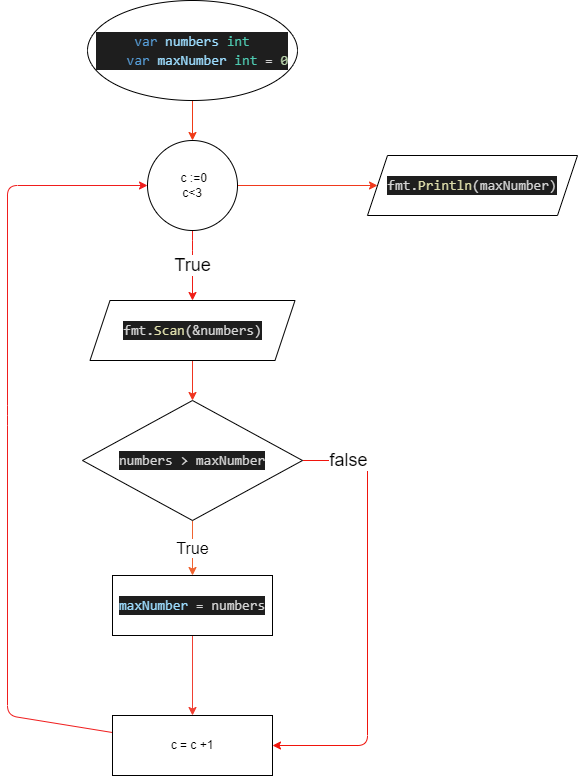

The diagram above was exported from draw.io. Its source (the exported page's mxGraphModel, read from the mxfile embedded in the PNG):
<mxGraphModel dx="1627" dy="690" grid="1" gridSize="10" guides="1" tooltips="1" connect="1" arrows="1" fold="1" page="0" pageScale="1" pageWidth="850" pageHeight="1100" math="0" shadow="0">
  <root>
    <mxCell id="0" />
    <mxCell id="1" parent="0" />
    <mxCell id="5" value="" style="edgeStyle=none;html=1;strokeColor=#F03A16;" parent="1" source="3" target="4" edge="1">
      <mxGeometry relative="1" as="geometry" />
    </mxCell>
    <mxCell id="3" value="&lt;div style=&quot;color: rgb(212, 212, 212); background-color: rgb(30, 30, 30); font-family: Consolas, &amp;quot;Courier New&amp;quot;, monospace; font-size: 14px; line-height: 19px;&quot;&gt;&lt;div&gt;&lt;span style=&quot;color: #569cd6;&quot;&gt;var&lt;/span&gt; &lt;span style=&quot;color: #9cdcfe;&quot;&gt;numbers&lt;/span&gt; &lt;span style=&quot;color: #4ec9b0;&quot;&gt;int&lt;/span&gt;&lt;/div&gt;&lt;div&gt;&amp;nbsp; &amp;nbsp;&amp;nbsp;&lt;span style=&quot;color: rgb(86, 156, 214);&quot;&gt;var&lt;/span&gt;&lt;span style=&quot;&quot;&gt; &lt;/span&gt;&lt;span style=&quot;color: rgb(156, 220, 254);&quot;&gt;maxNumber&lt;/span&gt;&lt;span style=&quot;&quot;&gt; &lt;/span&gt;&lt;span style=&quot;color: rgb(78, 201, 176);&quot;&gt;int&lt;/span&gt;&lt;span style=&quot;&quot;&gt; = &lt;/span&gt;&lt;span style=&quot;color: rgb(181, 206, 168);&quot;&gt;0&lt;/span&gt;&lt;/div&gt;&lt;/div&gt;" style="ellipse;whiteSpace=wrap;html=1;" parent="1" vertex="1">
      <mxGeometry x="190" y="20" width="210" height="100" as="geometry" />
    </mxCell>
    <mxCell id="24" value="True" style="edgeStyle=none;html=1;fontSize=18;strokeColor=#F01D16;" parent="1" source="4" target="23" edge="1">
      <mxGeometry relative="1" as="geometry">
        <Array as="points">
          <mxPoint x="295" y="270" />
        </Array>
      </mxGeometry>
    </mxCell>
    <mxCell id="26" style="edgeStyle=none;html=1;entryX=0;entryY=0.5;entryDx=0;entryDy=0;fontSize=18;strokeColor=#F0391D;" parent="1" source="4" target="22" edge="1">
      <mxGeometry relative="1" as="geometry" />
    </mxCell>
    <mxCell id="4" value="&amp;nbsp;c :=0&lt;br&gt;c&amp;lt;3" style="ellipse;whiteSpace=wrap;html=1;aspect=fixed;" parent="1" vertex="1">
      <mxGeometry x="250" y="160" width="90" height="90" as="geometry" />
    </mxCell>
    <mxCell id="9" value="&lt;font size=&quot;3&quot;&gt;True&lt;/font&gt;" style="edgeStyle=none;html=1;strokeColor=#F06330;" parent="1" source="6" target="8" edge="1">
      <mxGeometry relative="1" as="geometry">
        <Array as="points" />
        <mxPoint as="offset" />
      </mxGeometry>
    </mxCell>
    <mxCell id="12" value="" style="edgeStyle=none;html=1;entryX=1;entryY=0.5;entryDx=0;entryDy=0;strokeColor=#F0140C;" parent="1" source="6" target="10" edge="1">
      <mxGeometry x="0.0562" y="10" relative="1" as="geometry">
        <Array as="points">
          <mxPoint x="470" y="480" />
          <mxPoint x="470" y="765" />
        </Array>
        <mxPoint as="offset" />
      </mxGeometry>
    </mxCell>
    <mxCell id="15" value="&lt;font style=&quot;font-size: 18px;&quot;&gt;false&lt;/font&gt;" style="edgeLabel;html=1;align=center;verticalAlign=middle;resizable=0;points=[];" parent="12" vertex="1" connectable="0">
      <mxGeometry x="-0.7957" y="1" relative="1" as="geometry">
        <mxPoint as="offset" />
      </mxGeometry>
    </mxCell>
    <mxCell id="6" value="&lt;div style=&quot;color: rgb(212, 212, 212); background-color: rgb(30, 30, 30); font-family: Consolas, &amp;quot;Courier New&amp;quot;, monospace; font-size: 14px; line-height: 19px;&quot;&gt;numbers &amp;gt; maxNumber&lt;br&gt;&lt;/div&gt;" style="rhombus;whiteSpace=wrap;html=1;" parent="1" vertex="1">
      <mxGeometry x="185" y="420" width="220" height="120" as="geometry" />
    </mxCell>
    <mxCell id="11" value="" style="edgeStyle=none;html=1;strokeColor=#F03F32;" parent="1" source="8" target="10" edge="1">
      <mxGeometry relative="1" as="geometry" />
    </mxCell>
    <mxCell id="8" value="&lt;div style=&quot;color: rgb(212, 212, 212); background-color: rgb(30, 30, 30); font-family: Consolas, &amp;quot;Courier New&amp;quot;, monospace; font-size: 14px; line-height: 19px;&quot;&gt;&lt;span style=&quot;color: #9cdcfe;&quot;&gt;maxNumber&lt;/span&gt; = numbers&lt;/div&gt;" style="rounded=0;whiteSpace=wrap;html=1;" parent="1" vertex="1">
      <mxGeometry x="215" y="595" width="160" height="60" as="geometry" />
    </mxCell>
    <mxCell id="18" style="edgeStyle=none;html=1;fontSize=18;entryX=0;entryY=0.5;entryDx=0;entryDy=0;strokeColor=#F01D1D;" parent="1" source="10" target="4" edge="1">
      <mxGeometry relative="1" as="geometry">
        <mxPoint x="220" y="240" as="targetPoint" />
        <Array as="points">
          <mxPoint x="110" y="735" />
          <mxPoint x="110" y="435" />
          <mxPoint x="110" y="205" />
        </Array>
      </mxGeometry>
    </mxCell>
    <mxCell id="10" value="c = c +1" style="rounded=0;whiteSpace=wrap;html=1;" parent="1" vertex="1">
      <mxGeometry x="215" y="735" width="160" height="60" as="geometry" />
    </mxCell>
    <mxCell id="22" value="&lt;div style=&quot;color: rgb(212, 212, 212); background-color: rgb(30, 30, 30); font-family: Consolas, &amp;quot;Courier New&amp;quot;, monospace; font-size: 14px; line-height: 19px;&quot;&gt;fmt.&lt;span style=&quot;color: #dcdcaa;&quot;&gt;Println&lt;/span&gt;(maxNumber)&lt;/div&gt;" style="shape=parallelogram;perimeter=parallelogramPerimeter;whiteSpace=wrap;html=1;fixedSize=1;fontSize=18;" parent="1" vertex="1">
      <mxGeometry x="470" y="175" width="210" height="60" as="geometry" />
    </mxCell>
    <mxCell id="25" style="edgeStyle=none;html=1;exitX=0.5;exitY=1;exitDx=0;exitDy=0;entryX=0.5;entryY=0;entryDx=0;entryDy=0;fontSize=18;strokeColor=#F0341F;" parent="1" source="23" target="6" edge="1">
      <mxGeometry relative="1" as="geometry" />
    </mxCell>
    <mxCell id="23" value="&lt;div style=&quot;color: rgb(212, 212, 212); background-color: rgb(30, 30, 30); font-family: Consolas, &amp;quot;Courier New&amp;quot;, monospace; font-size: 14px; line-height: 19px;&quot;&gt;fmt.&lt;span style=&quot;color: #dcdcaa;&quot;&gt;Scan&lt;/span&gt;(&amp;amp;numbers)&lt;/div&gt;" style="shape=parallelogram;perimeter=parallelogramPerimeter;whiteSpace=wrap;html=1;fixedSize=1;fontSize=18;" parent="1" vertex="1">
      <mxGeometry x="192.5" y="320" width="205" height="60" as="geometry" />
    </mxCell>
  </root>
</mxGraphModel>